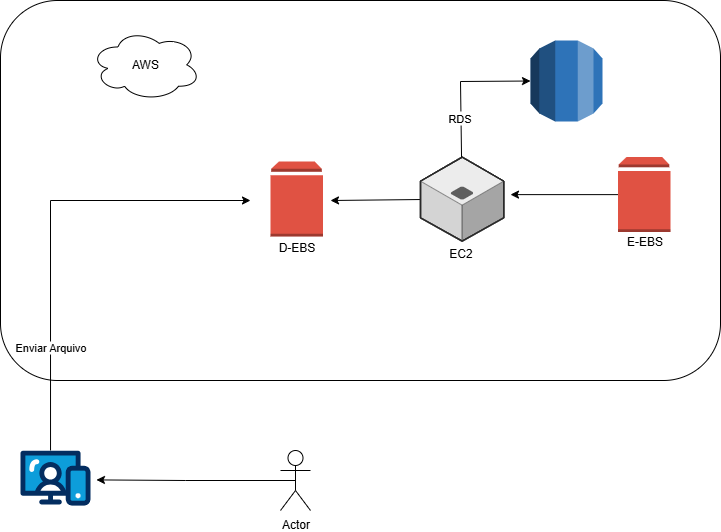

The diagram above was exported from draw.io. Its source (the exported page's mxGraphModel, read from the mxfile embedded in the PNG):
<mxGraphModel dx="1279" dy="560" grid="1" gridSize="10" guides="1" tooltips="1" connect="1" arrows="1" fold="1" page="1" pageScale="1" pageWidth="827" pageHeight="1169" math="0" shadow="0">
  <root>
    <mxCell id="0" />
    <mxCell id="1" parent="0" />
    <mxCell id="AY7vpRDS5GWkM8LhCjTm-29" value="" style="rounded=1;whiteSpace=wrap;html=1;" vertex="1" parent="1">
      <mxGeometry x="20" y="-70" width="720" height="380" as="geometry" />
    </mxCell>
    <mxCell id="AY7vpRDS5GWkM8LhCjTm-7" value="AWS" style="ellipse;shape=cloud;whiteSpace=wrap;html=1;" vertex="1" parent="1">
      <mxGeometry x="110" y="-41.37" width="110" height="71.37" as="geometry" />
    </mxCell>
    <mxCell id="AY7vpRDS5GWkM8LhCjTm-1" value="" style="outlineConnect=0;dashed=0;verticalLabelPosition=bottom;verticalAlign=top;align=center;html=1;shape=mxgraph.aws3.volume;fillColor=#E05243;gradientColor=none;" vertex="1" parent="1">
      <mxGeometry x="290" y="91.08" width="52.5" height="75" as="geometry" />
    </mxCell>
    <mxCell id="AY7vpRDS5GWkM8LhCjTm-6" style="edgeStyle=none;rounded=0;orthogonalLoop=1;jettySize=auto;html=1;exitX=0.429;exitY=-0.004;exitDx=0;exitDy=0;exitPerimeter=0;" edge="1" parent="1" source="AY7vpRDS5GWkM8LhCjTm-2">
      <mxGeometry relative="1" as="geometry">
        <mxPoint x="270" y="130" as="targetPoint" />
        <mxPoint x="70" y="340" as="sourcePoint" />
        <Array as="points">
          <mxPoint x="70" y="130" />
        </Array>
      </mxGeometry>
    </mxCell>
    <mxCell id="AY7vpRDS5GWkM8LhCjTm-9" value="Enviar Arquivo" style="edgeLabel;html=1;align=center;verticalAlign=middle;resizable=0;points=[];" vertex="1" connectable="0" parent="AY7vpRDS5GWkM8LhCjTm-6">
      <mxGeometry x="-0.5431" y="1" relative="1" as="geometry">
        <mxPoint as="offset" />
      </mxGeometry>
    </mxCell>
    <mxCell id="AY7vpRDS5GWkM8LhCjTm-2" value="" style="verticalLabelPosition=bottom;aspect=fixed;html=1;shape=mxgraph.salesforce.web;" vertex="1" parent="1">
      <mxGeometry x="40" y="380" width="70" height="55.3" as="geometry" />
    </mxCell>
    <mxCell id="AY7vpRDS5GWkM8LhCjTm-3" value="Actor" style="shape=umlActor;verticalLabelPosition=bottom;verticalAlign=top;html=1;outlineConnect=0;" vertex="1" parent="1">
      <mxGeometry x="300" y="380" width="30" height="60" as="geometry" />
    </mxCell>
    <mxCell id="AY7vpRDS5GWkM8LhCjTm-5" style="edgeStyle=orthogonalEdgeStyle;rounded=0;orthogonalLoop=1;jettySize=auto;html=1;exitX=0.5;exitY=0.5;exitDx=0;exitDy=0;exitPerimeter=0;entryX=1.085;entryY=0.532;entryDx=0;entryDy=0;entryPerimeter=0;" edge="1" parent="1" source="AY7vpRDS5GWkM8LhCjTm-3" target="AY7vpRDS5GWkM8LhCjTm-2">
      <mxGeometry relative="1" as="geometry" />
    </mxCell>
    <mxCell id="AY7vpRDS5GWkM8LhCjTm-18" style="edgeStyle=none;rounded=0;orthogonalLoop=1;jettySize=auto;html=1;" edge="1" parent="1" source="AY7vpRDS5GWkM8LhCjTm-17">
      <mxGeometry relative="1" as="geometry">
        <mxPoint x="350" y="130" as="targetPoint" />
      </mxGeometry>
    </mxCell>
    <mxCell id="AY7vpRDS5GWkM8LhCjTm-17" value="" style="verticalLabelPosition=bottom;html=1;verticalAlign=top;strokeWidth=1;align=center;outlineConnect=0;dashed=0;outlineConnect=0;shape=mxgraph.aws3d.application_server;fillColor=#ECECEC;strokeColor=#5E5E5E;aspect=fixed;" vertex="1" parent="1">
      <mxGeometry x="440" y="86.62" width="83.24" height="83.92" as="geometry" />
    </mxCell>
    <mxCell id="AY7vpRDS5GWkM8LhCjTm-20" style="edgeStyle=none;rounded=0;orthogonalLoop=1;jettySize=auto;html=1;" edge="1" parent="1" source="AY7vpRDS5GWkM8LhCjTm-19">
      <mxGeometry relative="1" as="geometry">
        <mxPoint x="530" y="124.11999999999989" as="targetPoint" />
      </mxGeometry>
    </mxCell>
    <mxCell id="AY7vpRDS5GWkM8LhCjTm-19" value="" style="outlineConnect=0;dashed=0;verticalLabelPosition=bottom;verticalAlign=top;align=center;html=1;shape=mxgraph.aws3.volume;fillColor=#E05243;gradientColor=none;" vertex="1" parent="1">
      <mxGeometry x="637.5" y="86.62" width="52.5" height="75" as="geometry" />
    </mxCell>
    <mxCell id="AY7vpRDS5GWkM8LhCjTm-21" value="EC2" style="text;html=1;align=center;verticalAlign=middle;resizable=0;points=[];autosize=1;strokeColor=none;fillColor=none;" vertex="1" parent="1">
      <mxGeometry x="455" y="168" width="50" height="30" as="geometry" />
    </mxCell>
    <mxCell id="AY7vpRDS5GWkM8LhCjTm-22" value="D-EBS" style="text;html=1;align=center;verticalAlign=middle;resizable=0;points=[];autosize=1;strokeColor=none;fillColor=none;" vertex="1" parent="1">
      <mxGeometry x="286.25" y="161.62" width="60" height="30" as="geometry" />
    </mxCell>
    <mxCell id="AY7vpRDS5GWkM8LhCjTm-23" value="E-EBS&lt;div&gt;&lt;br&gt;&lt;/div&gt;" style="text;html=1;align=center;verticalAlign=middle;resizable=0;points=[];autosize=1;strokeColor=none;fillColor=none;" vertex="1" parent="1">
      <mxGeometry x="633.75" y="158" width="60" height="40" as="geometry" />
    </mxCell>
    <mxCell id="AY7vpRDS5GWkM8LhCjTm-24" value="" style="outlineConnect=0;dashed=0;verticalLabelPosition=bottom;verticalAlign=top;align=center;html=1;shape=mxgraph.aws3.rds;fillColor=#2E73B8;gradientColor=none;" vertex="1" parent="1">
      <mxGeometry x="550" y="-30" width="72" height="81" as="geometry" />
    </mxCell>
    <mxCell id="AY7vpRDS5GWkM8LhCjTm-25" style="edgeStyle=none;rounded=0;orthogonalLoop=1;jettySize=auto;html=1;entryX=0;entryY=0.5;entryDx=0;entryDy=0;entryPerimeter=0;" edge="1" parent="1" source="AY7vpRDS5GWkM8LhCjTm-17" target="AY7vpRDS5GWkM8LhCjTm-24">
      <mxGeometry relative="1" as="geometry">
        <Array as="points">
          <mxPoint x="480" y="11" />
        </Array>
      </mxGeometry>
    </mxCell>
    <mxCell id="AY7vpRDS5GWkM8LhCjTm-26" value="Text" style="edgeLabel;html=1;align=center;verticalAlign=middle;resizable=0;points=[];" vertex="1" connectable="0" parent="AY7vpRDS5GWkM8LhCjTm-25">
      <mxGeometry x="-0.4472" y="2" relative="1" as="geometry">
        <mxPoint as="offset" />
      </mxGeometry>
    </mxCell>
    <mxCell id="AY7vpRDS5GWkM8LhCjTm-27" value="RDS" style="edgeLabel;html=1;align=center;verticalAlign=middle;resizable=0;points=[];" vertex="1" connectable="0" parent="AY7vpRDS5GWkM8LhCjTm-25">
      <mxGeometry x="-0.4609" y="2" relative="1" as="geometry">
        <mxPoint as="offset" />
      </mxGeometry>
    </mxCell>
  </root>
</mxGraphModel>